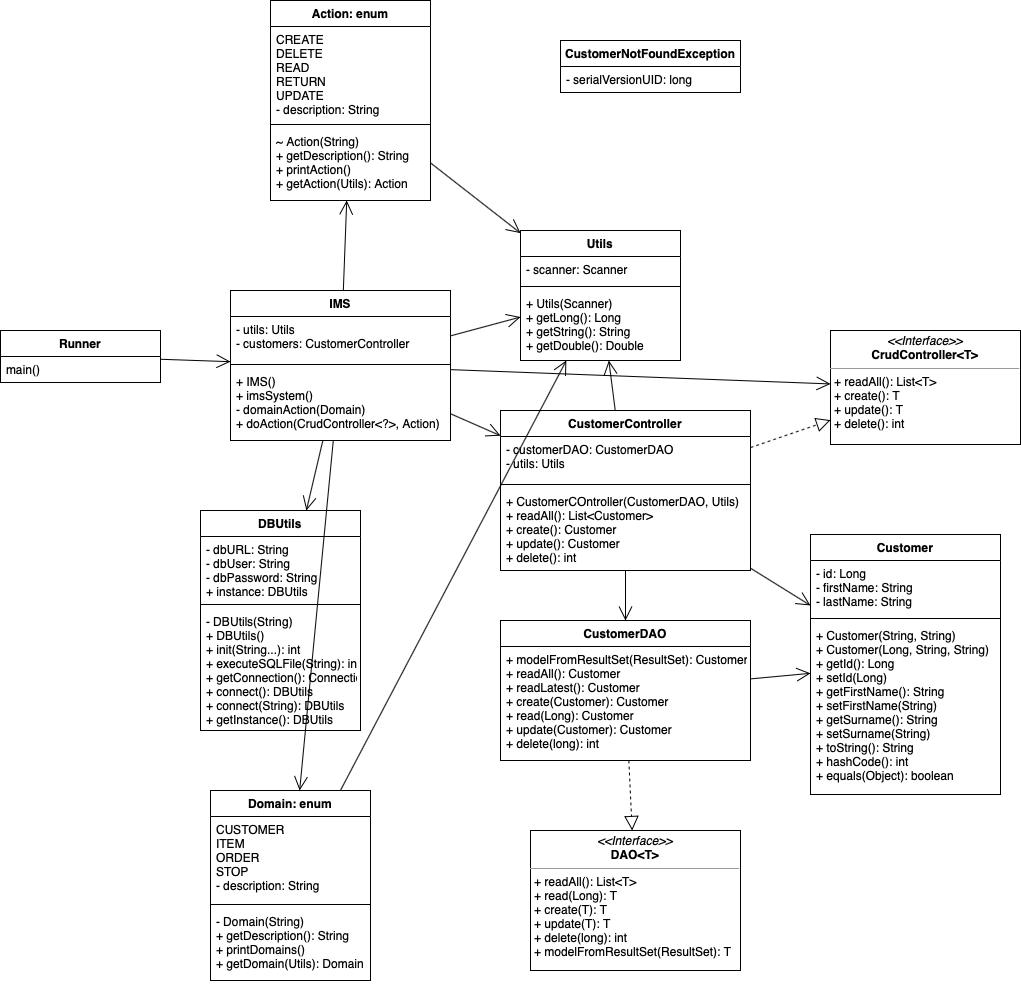

The diagram above was exported from draw.io. Its source (the exported page's mxGraphModel, read from the mxfile embedded in the PNG):
<mxGraphModel dx="1573" dy="1316" grid="1" gridSize="10" guides="1" tooltips="1" connect="1" arrows="1" fold="1" page="0" pageScale="1" pageWidth="827" pageHeight="1169" math="0" shadow="0">
  <root>
    <mxCell id="WIyWlLk6GJQsqaUBKTNV-0" />
    <mxCell id="WIyWlLk6GJQsqaUBKTNV-1" parent="WIyWlLk6GJQsqaUBKTNV-0" />
    <mxCell id="rCBn61uE8JqkkiOzet7G-1" value="Runner" style="swimlane;fontStyle=1;align=center;verticalAlign=top;childLayout=stackLayout;horizontal=1;startSize=26;horizontalStack=0;resizeParent=1;resizeParentMax=0;resizeLast=0;collapsible=1;marginBottom=0;" vertex="1" parent="WIyWlLk6GJQsqaUBKTNV-1">
      <mxGeometry x="60" y="310" width="160" height="52" as="geometry" />
    </mxCell>
    <mxCell id="rCBn61uE8JqkkiOzet7G-4" value="main()" style="text;strokeColor=none;fillColor=none;align=left;verticalAlign=top;spacingLeft=4;spacingRight=4;overflow=hidden;rotatable=0;points=[[0,0.5],[1,0.5]];portConstraint=eastwest;" vertex="1" parent="rCBn61uE8JqkkiOzet7G-1">
      <mxGeometry y="26" width="160" height="26" as="geometry" />
    </mxCell>
    <mxCell id="rCBn61uE8JqkkiOzet7G-5" value="IMS" style="swimlane;fontStyle=1;align=center;verticalAlign=top;childLayout=stackLayout;horizontal=1;startSize=26;horizontalStack=0;resizeParent=1;resizeParentMax=0;resizeLast=0;collapsible=1;marginBottom=0;" vertex="1" parent="WIyWlLk6GJQsqaUBKTNV-1">
      <mxGeometry x="290" y="270" width="220" height="150" as="geometry" />
    </mxCell>
    <mxCell id="rCBn61uE8JqkkiOzet7G-6" value="- utils: Utils&#10;- customers: CustomerController" style="text;strokeColor=none;fillColor=none;align=left;verticalAlign=top;spacingLeft=4;spacingRight=4;overflow=hidden;rotatable=0;points=[[0,0.5],[1,0.5]];portConstraint=eastwest;" vertex="1" parent="rCBn61uE8JqkkiOzet7G-5">
      <mxGeometry y="26" width="220" height="44" as="geometry" />
    </mxCell>
    <mxCell id="rCBn61uE8JqkkiOzet7G-7" value="" style="line;strokeWidth=1;fillColor=none;align=left;verticalAlign=middle;spacingTop=-1;spacingLeft=3;spacingRight=3;rotatable=0;labelPosition=right;points=[];portConstraint=eastwest;" vertex="1" parent="rCBn61uE8JqkkiOzet7G-5">
      <mxGeometry y="70" width="220" height="8" as="geometry" />
    </mxCell>
    <mxCell id="rCBn61uE8JqkkiOzet7G-8" value="+ IMS()&#10;+ imsSystem()&#10;- domainAction(Domain)&#10;+ doAction(CrudController&lt;?&gt;, Action)" style="text;strokeColor=none;fillColor=none;align=left;verticalAlign=top;spacingLeft=4;spacingRight=4;overflow=hidden;rotatable=0;points=[[0,0.5],[1,0.5]];portConstraint=eastwest;" vertex="1" parent="rCBn61uE8JqkkiOzet7G-5">
      <mxGeometry y="78" width="220" height="72" as="geometry" />
    </mxCell>
    <mxCell id="rCBn61uE8JqkkiOzet7G-9" value="" style="endArrow=open;endFill=1;endSize=12;html=1;" edge="1" parent="WIyWlLk6GJQsqaUBKTNV-1" source="rCBn61uE8JqkkiOzet7G-1" target="rCBn61uE8JqkkiOzet7G-5">
      <mxGeometry width="160" relative="1" as="geometry">
        <mxPoint x="210" y="430" as="sourcePoint" />
        <mxPoint x="370" y="430" as="targetPoint" />
      </mxGeometry>
    </mxCell>
    <mxCell id="rCBn61uE8JqkkiOzet7G-10" value="Utils" style="swimlane;fontStyle=1;align=center;verticalAlign=top;childLayout=stackLayout;horizontal=1;startSize=26;horizontalStack=0;resizeParent=1;resizeParentMax=0;resizeLast=0;collapsible=1;marginBottom=0;" vertex="1" parent="WIyWlLk6GJQsqaUBKTNV-1">
      <mxGeometry x="580" y="210" width="160" height="130" as="geometry" />
    </mxCell>
    <mxCell id="rCBn61uE8JqkkiOzet7G-11" value="- scanner: Scanner" style="text;strokeColor=none;fillColor=none;align=left;verticalAlign=top;spacingLeft=4;spacingRight=4;overflow=hidden;rotatable=0;points=[[0,0.5],[1,0.5]];portConstraint=eastwest;" vertex="1" parent="rCBn61uE8JqkkiOzet7G-10">
      <mxGeometry y="26" width="160" height="26" as="geometry" />
    </mxCell>
    <mxCell id="rCBn61uE8JqkkiOzet7G-12" value="" style="line;strokeWidth=1;fillColor=none;align=left;verticalAlign=middle;spacingTop=-1;spacingLeft=3;spacingRight=3;rotatable=0;labelPosition=right;points=[];portConstraint=eastwest;" vertex="1" parent="rCBn61uE8JqkkiOzet7G-10">
      <mxGeometry y="52" width="160" height="8" as="geometry" />
    </mxCell>
    <mxCell id="rCBn61uE8JqkkiOzet7G-13" value="+ Utils(Scanner)&#10;+ getLong(): Long&#10;+ getString(): String&#10;+ getDouble(): Double" style="text;strokeColor=none;fillColor=none;align=left;verticalAlign=top;spacingLeft=4;spacingRight=4;overflow=hidden;rotatable=0;points=[[0,0.5],[1,0.5]];portConstraint=eastwest;" vertex="1" parent="rCBn61uE8JqkkiOzet7G-10">
      <mxGeometry y="60" width="160" height="70" as="geometry" />
    </mxCell>
    <mxCell id="rCBn61uE8JqkkiOzet7G-14" value="" style="endArrow=open;endFill=1;endSize=12;html=1;" edge="1" parent="WIyWlLk6GJQsqaUBKTNV-1" source="rCBn61uE8JqkkiOzet7G-5" target="rCBn61uE8JqkkiOzet7G-10">
      <mxGeometry width="160" relative="1" as="geometry">
        <mxPoint x="390" y="410" as="sourcePoint" />
        <mxPoint x="550" y="410" as="targetPoint" />
      </mxGeometry>
    </mxCell>
    <mxCell id="rCBn61uE8JqkkiOzet7G-15" value="CustomerController" style="swimlane;fontStyle=1;align=center;verticalAlign=top;childLayout=stackLayout;horizontal=1;startSize=26;horizontalStack=0;resizeParent=1;resizeParentMax=0;resizeLast=0;collapsible=1;marginBottom=0;" vertex="1" parent="WIyWlLk6GJQsqaUBKTNV-1">
      <mxGeometry x="560" y="390" width="250" height="160" as="geometry" />
    </mxCell>
    <mxCell id="rCBn61uE8JqkkiOzet7G-16" value="- customerDAO: CustomerDAO&#10;- utils: Utils" style="text;strokeColor=none;fillColor=none;align=left;verticalAlign=top;spacingLeft=4;spacingRight=4;overflow=hidden;rotatable=0;points=[[0,0.5],[1,0.5]];portConstraint=eastwest;" vertex="1" parent="rCBn61uE8JqkkiOzet7G-15">
      <mxGeometry y="26" width="250" height="44" as="geometry" />
    </mxCell>
    <mxCell id="rCBn61uE8JqkkiOzet7G-17" value="" style="line;strokeWidth=1;fillColor=none;align=left;verticalAlign=middle;spacingTop=-1;spacingLeft=3;spacingRight=3;rotatable=0;labelPosition=right;points=[];portConstraint=eastwest;" vertex="1" parent="rCBn61uE8JqkkiOzet7G-15">
      <mxGeometry y="70" width="250" height="8" as="geometry" />
    </mxCell>
    <mxCell id="rCBn61uE8JqkkiOzet7G-18" value="+ CustomerCOntroller(CustomerDAO, Utils)&#10;+ readAll(): List&lt;Customer&gt;&#10;+ create(): Customer&#10;+ update(): Customer&#10;+ delete(): int" style="text;strokeColor=none;fillColor=none;align=left;verticalAlign=top;spacingLeft=4;spacingRight=4;overflow=hidden;rotatable=0;points=[[0,0.5],[1,0.5]];portConstraint=eastwest;" vertex="1" parent="rCBn61uE8JqkkiOzet7G-15">
      <mxGeometry y="78" width="250" height="82" as="geometry" />
    </mxCell>
    <mxCell id="rCBn61uE8JqkkiOzet7G-19" value="" style="endArrow=open;endFill=1;endSize=12;html=1;" edge="1" parent="WIyWlLk6GJQsqaUBKTNV-1" source="rCBn61uE8JqkkiOzet7G-5" target="rCBn61uE8JqkkiOzet7G-15">
      <mxGeometry width="160" relative="1" as="geometry">
        <mxPoint x="390" y="410" as="sourcePoint" />
        <mxPoint x="550" y="410" as="targetPoint" />
      </mxGeometry>
    </mxCell>
    <mxCell id="rCBn61uE8JqkkiOzet7G-20" value="&lt;p style=&quot;margin: 0px ; margin-top: 4px ; text-align: center&quot;&gt;&lt;i&gt;&amp;lt;&amp;lt;Interface&amp;gt;&amp;gt;&lt;/i&gt;&lt;br&gt;&lt;b&gt;CrudController&amp;lt;T&amp;gt;&lt;/b&gt;&lt;/p&gt;&lt;hr size=&quot;1&quot;&gt;&lt;p style=&quot;margin: 0px ; margin-left: 4px&quot;&gt;+ readAll(): List&amp;lt;T&amp;gt;&lt;br&gt;&lt;/p&gt;&lt;p style=&quot;margin: 0px ; margin-left: 4px&quot;&gt;+ create(): T&lt;/p&gt;&lt;p style=&quot;margin: 0px ; margin-left: 4px&quot;&gt;+ update(): T&lt;/p&gt;&lt;p style=&quot;margin: 0px ; margin-left: 4px&quot;&gt;+ delete(): int&lt;/p&gt;" style="verticalAlign=top;align=left;overflow=fill;fontSize=12;fontFamily=Helvetica;html=1;" vertex="1" parent="WIyWlLk6GJQsqaUBKTNV-1">
      <mxGeometry x="890" y="310" width="190" height="114" as="geometry" />
    </mxCell>
    <mxCell id="rCBn61uE8JqkkiOzet7G-21" value="" style="endArrow=block;dashed=1;endFill=0;endSize=12;html=1;" edge="1" parent="WIyWlLk6GJQsqaUBKTNV-1" source="rCBn61uE8JqkkiOzet7G-15" target="rCBn61uE8JqkkiOzet7G-20">
      <mxGeometry width="160" relative="1" as="geometry">
        <mxPoint x="530" y="410" as="sourcePoint" />
        <mxPoint x="690" y="410" as="targetPoint" />
      </mxGeometry>
    </mxCell>
    <mxCell id="rCBn61uE8JqkkiOzet7G-22" value="" style="endArrow=open;endFill=1;endSize=12;html=1;" edge="1" parent="WIyWlLk6GJQsqaUBKTNV-1" source="rCBn61uE8JqkkiOzet7G-15" target="rCBn61uE8JqkkiOzet7G-10">
      <mxGeometry width="160" relative="1" as="geometry">
        <mxPoint x="530" y="410" as="sourcePoint" />
        <mxPoint x="690" y="410" as="targetPoint" />
      </mxGeometry>
    </mxCell>
    <mxCell id="rCBn61uE8JqkkiOzet7G-23" value="CustomerDAO" style="swimlane;fontStyle=1;align=center;verticalAlign=top;childLayout=stackLayout;horizontal=1;startSize=26;horizontalStack=0;resizeParent=1;resizeParentMax=0;resizeLast=0;collapsible=1;marginBottom=0;" vertex="1" parent="WIyWlLk6GJQsqaUBKTNV-1">
      <mxGeometry x="560" y="600" width="250" height="140" as="geometry" />
    </mxCell>
    <mxCell id="rCBn61uE8JqkkiOzet7G-26" value="+ modelFromResultSet(ResultSet): Customer&#10;+ readAll(): Customer&#10;+ readLatest(): Customer&#10;+ create(Customer): Customer&#10;+ read(Long): Customer&#10;+ update(Customer): Customer&#10;+ delete(long): int" style="text;strokeColor=none;fillColor=none;align=left;verticalAlign=top;spacingLeft=4;spacingRight=4;overflow=hidden;rotatable=0;points=[[0,0.5],[1,0.5]];portConstraint=eastwest;" vertex="1" parent="rCBn61uE8JqkkiOzet7G-23">
      <mxGeometry y="26" width="250" height="114" as="geometry" />
    </mxCell>
    <mxCell id="rCBn61uE8JqkkiOzet7G-27" value="&lt;p style=&quot;margin: 0px ; margin-top: 4px ; text-align: center&quot;&gt;&lt;i&gt;&amp;lt;&amp;lt;Interface&amp;gt;&amp;gt;&lt;/i&gt;&lt;br&gt;&lt;b&gt;DAO&amp;lt;T&amp;gt;&lt;/b&gt;&lt;/p&gt;&lt;hr size=&quot;1&quot;&gt;&lt;p style=&quot;margin: 0px ; margin-left: 4px&quot;&gt;+ readAll(): List&amp;lt;T&amp;gt;&lt;br&gt;&lt;/p&gt;&lt;p style=&quot;margin: 0px ; margin-left: 4px&quot;&gt;+ read(Long): T&lt;/p&gt;&lt;p style=&quot;margin: 0px ; margin-left: 4px&quot;&gt;+ create(T): T&lt;/p&gt;&lt;p style=&quot;margin: 0px ; margin-left: 4px&quot;&gt;+ update(T): T&lt;/p&gt;&lt;p style=&quot;margin: 0px ; margin-left: 4px&quot;&gt;+ delete(long): int&lt;/p&gt;&lt;p style=&quot;margin: 0px ; margin-left: 4px&quot;&gt;+ modelFromResultSet(ResultSet): T&lt;/p&gt;&lt;p style=&quot;margin: 0px ; margin-left: 4px&quot;&gt;&lt;br&gt;&lt;/p&gt;" style="verticalAlign=top;align=left;overflow=fill;fontSize=12;fontFamily=Helvetica;html=1;" vertex="1" parent="WIyWlLk6GJQsqaUBKTNV-1">
      <mxGeometry x="590" y="810" width="210" height="140" as="geometry" />
    </mxCell>
    <mxCell id="rCBn61uE8JqkkiOzet7G-28" value="" style="endArrow=block;dashed=1;endFill=0;endSize=12;html=1;" edge="1" parent="WIyWlLk6GJQsqaUBKTNV-1" source="rCBn61uE8JqkkiOzet7G-23" target="rCBn61uE8JqkkiOzet7G-27">
      <mxGeometry width="160" relative="1" as="geometry">
        <mxPoint x="810" y="590" as="sourcePoint" />
        <mxPoint x="970" y="590" as="targetPoint" />
      </mxGeometry>
    </mxCell>
    <mxCell id="rCBn61uE8JqkkiOzet7G-29" value="" style="endArrow=open;endFill=1;endSize=12;html=1;" edge="1" parent="WIyWlLk6GJQsqaUBKTNV-1" source="rCBn61uE8JqkkiOzet7G-15" target="rCBn61uE8JqkkiOzet7G-23">
      <mxGeometry width="160" relative="1" as="geometry">
        <mxPoint x="650" y="590" as="sourcePoint" />
        <mxPoint x="810" y="590" as="targetPoint" />
      </mxGeometry>
    </mxCell>
    <mxCell id="rCBn61uE8JqkkiOzet7G-30" value="DBUtils" style="swimlane;fontStyle=1;align=center;verticalAlign=top;childLayout=stackLayout;horizontal=1;startSize=26;horizontalStack=0;resizeParent=1;resizeParentMax=0;resizeLast=0;collapsible=1;marginBottom=0;" vertex="1" parent="WIyWlLk6GJQsqaUBKTNV-1">
      <mxGeometry x="260" y="490" width="160" height="220" as="geometry" />
    </mxCell>
    <mxCell id="rCBn61uE8JqkkiOzet7G-31" value="- dbURL: String&#10;- dbUser: String&#10;- dbPassword: String&#10;+ instance: DBUtils" style="text;strokeColor=none;fillColor=none;align=left;verticalAlign=top;spacingLeft=4;spacingRight=4;overflow=hidden;rotatable=0;points=[[0,0.5],[1,0.5]];portConstraint=eastwest;" vertex="1" parent="rCBn61uE8JqkkiOzet7G-30">
      <mxGeometry y="26" width="160" height="64" as="geometry" />
    </mxCell>
    <mxCell id="rCBn61uE8JqkkiOzet7G-32" value="" style="line;strokeWidth=1;fillColor=none;align=left;verticalAlign=middle;spacingTop=-1;spacingLeft=3;spacingRight=3;rotatable=0;labelPosition=right;points=[];portConstraint=eastwest;" vertex="1" parent="rCBn61uE8JqkkiOzet7G-30">
      <mxGeometry y="90" width="160" height="8" as="geometry" />
    </mxCell>
    <mxCell id="rCBn61uE8JqkkiOzet7G-33" value="- DBUtils(String)&#10;+ DBUtils()&#10;+ init(String...): int&#10;+ executeSQLFile(String): int&#10;+ getConnection(): Connection&#10;+ connect(): DBUtils&#10;+ connect(String): DBUtils&#10;+ getInstance(): DBUtils" style="text;strokeColor=none;fillColor=none;align=left;verticalAlign=top;spacingLeft=4;spacingRight=4;overflow=hidden;rotatable=0;points=[[0,0.5],[1,0.5]];portConstraint=eastwest;" vertex="1" parent="rCBn61uE8JqkkiOzet7G-30">
      <mxGeometry y="98" width="160" height="122" as="geometry" />
    </mxCell>
    <mxCell id="rCBn61uE8JqkkiOzet7G-34" value="" style="endArrow=open;endFill=1;endSize=12;html=1;" edge="1" parent="WIyWlLk6GJQsqaUBKTNV-1" source="rCBn61uE8JqkkiOzet7G-5" target="rCBn61uE8JqkkiOzet7G-30">
      <mxGeometry width="160" relative="1" as="geometry">
        <mxPoint x="510" y="500" as="sourcePoint" />
        <mxPoint x="670" y="500" as="targetPoint" />
      </mxGeometry>
    </mxCell>
    <mxCell id="rCBn61uE8JqkkiOzet7G-35" value="Domain: enum" style="swimlane;fontStyle=1;align=center;verticalAlign=top;childLayout=stackLayout;horizontal=1;startSize=26;horizontalStack=0;resizeParent=1;resizeParentMax=0;resizeLast=0;collapsible=1;marginBottom=0;" vertex="1" parent="WIyWlLk6GJQsqaUBKTNV-1">
      <mxGeometry x="270" y="770" width="160" height="190" as="geometry" />
    </mxCell>
    <mxCell id="rCBn61uE8JqkkiOzet7G-36" value="CUSTOMER&#10;ITEM&#10;ORDER&#10;STOP&#10;- description: String" style="text;strokeColor=none;fillColor=none;align=left;verticalAlign=top;spacingLeft=4;spacingRight=4;overflow=hidden;rotatable=0;points=[[0,0.5],[1,0.5]];portConstraint=eastwest;" vertex="1" parent="rCBn61uE8JqkkiOzet7G-35">
      <mxGeometry y="26" width="160" height="84" as="geometry" />
    </mxCell>
    <mxCell id="rCBn61uE8JqkkiOzet7G-37" value="" style="line;strokeWidth=1;fillColor=none;align=left;verticalAlign=middle;spacingTop=-1;spacingLeft=3;spacingRight=3;rotatable=0;labelPosition=right;points=[];portConstraint=eastwest;" vertex="1" parent="rCBn61uE8JqkkiOzet7G-35">
      <mxGeometry y="110" width="160" height="8" as="geometry" />
    </mxCell>
    <mxCell id="rCBn61uE8JqkkiOzet7G-38" value="- Domain(String)&#10;+ getDescription(): String&#10;+ printDomains()&#10;+ getDomain(Utils): Domain" style="text;strokeColor=none;fillColor=none;align=left;verticalAlign=top;spacingLeft=4;spacingRight=4;overflow=hidden;rotatable=0;points=[[0,0.5],[1,0.5]];portConstraint=eastwest;" vertex="1" parent="rCBn61uE8JqkkiOzet7G-35">
      <mxGeometry y="118" width="160" height="72" as="geometry" />
    </mxCell>
    <mxCell id="rCBn61uE8JqkkiOzet7G-39" value="" style="endArrow=open;endFill=1;endSize=12;html=1;" edge="1" parent="WIyWlLk6GJQsqaUBKTNV-1" source="rCBn61uE8JqkkiOzet7G-35" target="rCBn61uE8JqkkiOzet7G-10">
      <mxGeometry width="160" relative="1" as="geometry">
        <mxPoint x="530" y="540" as="sourcePoint" />
        <mxPoint x="690" y="540" as="targetPoint" />
      </mxGeometry>
    </mxCell>
    <mxCell id="rCBn61uE8JqkkiOzet7G-40" value="" style="endArrow=open;endFill=1;endSize=12;html=1;" edge="1" parent="WIyWlLk6GJQsqaUBKTNV-1" source="rCBn61uE8JqkkiOzet7G-5" target="rCBn61uE8JqkkiOzet7G-35">
      <mxGeometry width="160" relative="1" as="geometry">
        <mxPoint x="530" y="660" as="sourcePoint" />
        <mxPoint x="690" y="660" as="targetPoint" />
      </mxGeometry>
    </mxCell>
    <mxCell id="rCBn61uE8JqkkiOzet7G-42" value="" style="endArrow=open;endFill=1;endSize=12;html=1;" edge="1" parent="WIyWlLk6GJQsqaUBKTNV-1" source="rCBn61uE8JqkkiOzet7G-5" target="rCBn61uE8JqkkiOzet7G-20">
      <mxGeometry width="160" relative="1" as="geometry">
        <mxPoint x="530" y="540" as="sourcePoint" />
        <mxPoint x="690" y="540" as="targetPoint" />
      </mxGeometry>
    </mxCell>
    <mxCell id="rCBn61uE8JqkkiOzet7G-43" value="Customer" style="swimlane;fontStyle=1;align=center;verticalAlign=top;childLayout=stackLayout;horizontal=1;startSize=26;horizontalStack=0;resizeParent=1;resizeParentMax=0;resizeLast=0;collapsible=1;marginBottom=0;" vertex="1" parent="WIyWlLk6GJQsqaUBKTNV-1">
      <mxGeometry x="870" y="514" width="190" height="260" as="geometry" />
    </mxCell>
    <mxCell id="rCBn61uE8JqkkiOzet7G-44" value="- id: Long&#10;- firstName: String&#10;- lastName: String" style="text;strokeColor=none;fillColor=none;align=left;verticalAlign=top;spacingLeft=4;spacingRight=4;overflow=hidden;rotatable=0;points=[[0,0.5],[1,0.5]];portConstraint=eastwest;" vertex="1" parent="rCBn61uE8JqkkiOzet7G-43">
      <mxGeometry y="26" width="190" height="54" as="geometry" />
    </mxCell>
    <mxCell id="rCBn61uE8JqkkiOzet7G-45" value="" style="line;strokeWidth=1;fillColor=none;align=left;verticalAlign=middle;spacingTop=-1;spacingLeft=3;spacingRight=3;rotatable=0;labelPosition=right;points=[];portConstraint=eastwest;" vertex="1" parent="rCBn61uE8JqkkiOzet7G-43">
      <mxGeometry y="80" width="190" height="8" as="geometry" />
    </mxCell>
    <mxCell id="rCBn61uE8JqkkiOzet7G-46" value="+ Customer(String, String)&#10;+ Customer(Long, String, String)&#10;+ getId(): Long&#10;+ setId(Long)&#10;+ getFirstName(): String&#10;+ setFirstName(String)&#10;+ getSurname(): String&#10;+ setSurname(String)&#10;+ toString(): String&#10;+ hashCode(): int&#10;+ equals(Object): boolean" style="text;strokeColor=none;fillColor=none;align=left;verticalAlign=top;spacingLeft=4;spacingRight=4;overflow=hidden;rotatable=0;points=[[0,0.5],[1,0.5]];portConstraint=eastwest;" vertex="1" parent="rCBn61uE8JqkkiOzet7G-43">
      <mxGeometry y="88" width="190" height="172" as="geometry" />
    </mxCell>
    <mxCell id="rCBn61uE8JqkkiOzet7G-48" value="" style="endArrow=open;endFill=1;endSize=12;html=1;" edge="1" parent="WIyWlLk6GJQsqaUBKTNV-1" source="rCBn61uE8JqkkiOzet7G-15" target="rCBn61uE8JqkkiOzet7G-43">
      <mxGeometry width="160" relative="1" as="geometry">
        <mxPoint x="550" y="510" as="sourcePoint" />
        <mxPoint x="710" y="510" as="targetPoint" />
      </mxGeometry>
    </mxCell>
    <mxCell id="rCBn61uE8JqkkiOzet7G-49" value="" style="endArrow=open;endFill=1;endSize=12;html=1;" edge="1" parent="WIyWlLk6GJQsqaUBKTNV-1" source="rCBn61uE8JqkkiOzet7G-23" target="rCBn61uE8JqkkiOzet7G-43">
      <mxGeometry width="160" relative="1" as="geometry">
        <mxPoint x="550" y="670" as="sourcePoint" />
        <mxPoint x="710" y="670" as="targetPoint" />
      </mxGeometry>
    </mxCell>
    <mxCell id="rCBn61uE8JqkkiOzet7G-50" value="Action: enum" style="swimlane;fontStyle=1;align=center;verticalAlign=top;childLayout=stackLayout;horizontal=1;startSize=26;horizontalStack=0;resizeParent=1;resizeParentMax=0;resizeLast=0;collapsible=1;marginBottom=0;" vertex="1" parent="WIyWlLk6GJQsqaUBKTNV-1">
      <mxGeometry x="330" y="-20" width="160" height="200" as="geometry" />
    </mxCell>
    <mxCell id="rCBn61uE8JqkkiOzet7G-51" value="CREATE&#10;DELETE&#10;READ&#10;RETURN&#10;UPDATE&#10;- description: String" style="text;strokeColor=none;fillColor=none;align=left;verticalAlign=top;spacingLeft=4;spacingRight=4;overflow=hidden;rotatable=0;points=[[0,0.5],[1,0.5]];portConstraint=eastwest;" vertex="1" parent="rCBn61uE8JqkkiOzet7G-50">
      <mxGeometry y="26" width="160" height="94" as="geometry" />
    </mxCell>
    <mxCell id="rCBn61uE8JqkkiOzet7G-52" value="" style="line;strokeWidth=1;fillColor=none;align=left;verticalAlign=middle;spacingTop=-1;spacingLeft=3;spacingRight=3;rotatable=0;labelPosition=right;points=[];portConstraint=eastwest;" vertex="1" parent="rCBn61uE8JqkkiOzet7G-50">
      <mxGeometry y="120" width="160" height="8" as="geometry" />
    </mxCell>
    <mxCell id="rCBn61uE8JqkkiOzet7G-53" value="~ Action(String)&#10;+ getDescription(): String&#10;+ printAction()&#10;+ getAction(Utils): Action" style="text;strokeColor=none;fillColor=none;align=left;verticalAlign=top;spacingLeft=4;spacingRight=4;overflow=hidden;rotatable=0;points=[[0,0.5],[1,0.5]];portConstraint=eastwest;" vertex="1" parent="rCBn61uE8JqkkiOzet7G-50">
      <mxGeometry y="128" width="160" height="72" as="geometry" />
    </mxCell>
    <mxCell id="rCBn61uE8JqkkiOzet7G-55" value="" style="endArrow=open;endFill=1;endSize=12;html=1;" edge="1" parent="WIyWlLk6GJQsqaUBKTNV-1" source="rCBn61uE8JqkkiOzet7G-50" target="rCBn61uE8JqkkiOzet7G-10">
      <mxGeometry width="160" relative="1" as="geometry">
        <mxPoint x="520" y="230" as="sourcePoint" />
        <mxPoint x="680" y="230" as="targetPoint" />
      </mxGeometry>
    </mxCell>
    <mxCell id="rCBn61uE8JqkkiOzet7G-57" value="" style="endArrow=open;endFill=1;endSize=12;html=1;" edge="1" parent="WIyWlLk6GJQsqaUBKTNV-1" source="rCBn61uE8JqkkiOzet7G-5" target="rCBn61uE8JqkkiOzet7G-50">
      <mxGeometry width="160" relative="1" as="geometry">
        <mxPoint x="520" y="230" as="sourcePoint" />
        <mxPoint x="680" y="230" as="targetPoint" />
      </mxGeometry>
    </mxCell>
    <mxCell id="rCBn61uE8JqkkiOzet7G-58" value="CustomerNotFoundException" style="swimlane;fontStyle=1;align=center;verticalAlign=top;childLayout=stackLayout;horizontal=1;startSize=26;horizontalStack=0;resizeParent=1;resizeParentMax=0;resizeLast=0;collapsible=1;marginBottom=0;" vertex="1" parent="WIyWlLk6GJQsqaUBKTNV-1">
      <mxGeometry x="620" y="20" width="180" height="52" as="geometry" />
    </mxCell>
    <mxCell id="rCBn61uE8JqkkiOzet7G-59" value="- serialVersionUID: long" style="text;strokeColor=none;fillColor=none;align=left;verticalAlign=top;spacingLeft=4;spacingRight=4;overflow=hidden;rotatable=0;points=[[0,0.5],[1,0.5]];portConstraint=eastwest;" vertex="1" parent="rCBn61uE8JqkkiOzet7G-58">
      <mxGeometry y="26" width="180" height="26" as="geometry" />
    </mxCell>
  </root>
</mxGraphModel>